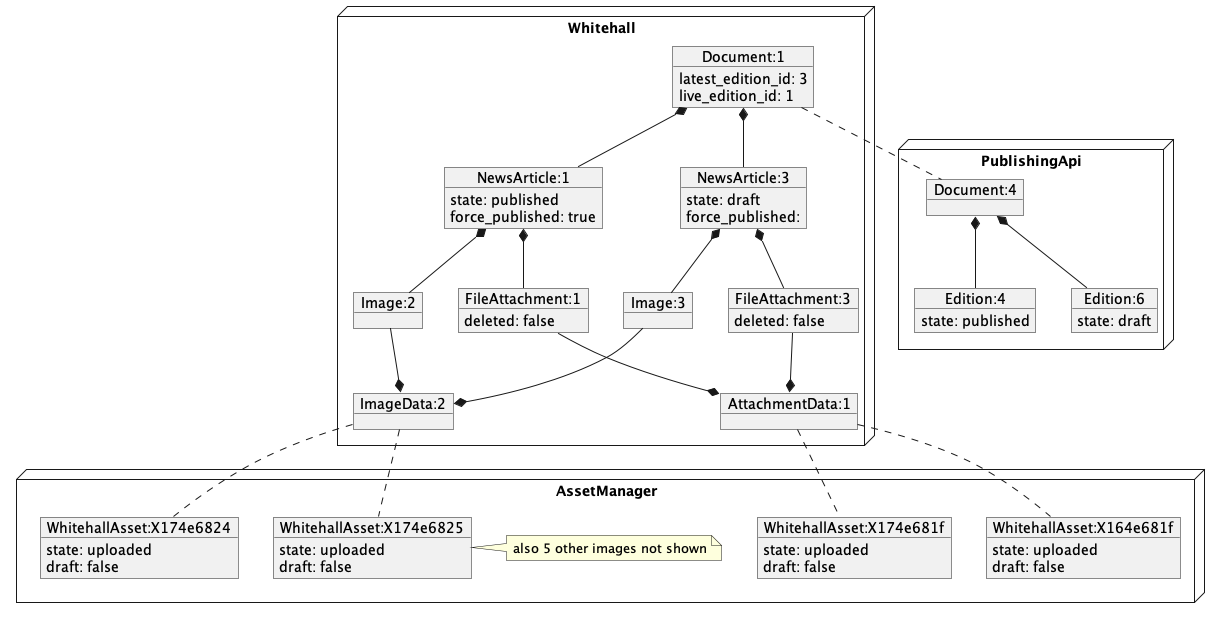

The diagram above was rendered by PlantUML. Its source (embedded in the PNG):
@startuml
node Whitehall {
object "Document:1" as Document_1 {
  latest_edition_id: 3
  live_edition_id: 1
}
together {
object "NewsArticle:1" as NewsArticle_1 {
  state: published
  force_published: true
}
Document_1 *-- NewsArticle_1
object "FileAttachment:1" as FileAttachment_1 {
  deleted: false
}
NewsArticle_1 *-- FileAttachment_1
object "Image:2" as Image_2 {
}
NewsArticle_1 *-- Image_2
}
together {
object "NewsArticle:3" as NewsArticle_3 {
  state: draft
  force_published:
}
Document_1 *-- NewsArticle_3
object "FileAttachment:3" as FileAttachment_3 {
  deleted: false
}
NewsArticle_3 *-- FileAttachment_3
object "Image:3" as Image_3 {
}
NewsArticle_3 *-- Image_3
}
object "AttachmentData:1" as AttachmentData_1 {
}
AttachmentData_1 *-u- FileAttachment_1
AttachmentData_1 *-u- FileAttachment_3
object "ImageData:2" as ImageData_2 {
}
ImageData_2 *-u- Image_2
ImageData_2 *-u- Image_3
}
node PublishingApi {
object "Document:4" as pubapi_Document_4 {
}
object "Edition:4" as pubapi_Edition_4 {
  state: published
}
pubapi_Document_4 *-- pubapi_Edition_4
object "Edition:6" as pubapi_Edition_6 {
  state: draft
}
pubapi_Document_4 *-- pubapi_Edition_6
}
node AssetManager {
together {
object "WhitehallAsset:X164e681f" as am_WhitehallAsset_X164e681f {
  state: uploaded
  draft: false
}
object "WhitehallAsset:X174e681f" as am_WhitehallAsset_X174e681f {
  state: uploaded
  draft: false
}
}
together {
object "WhitehallAsset:X174e6824" as am_WhitehallAsset_X174e6824 {
  state: uploaded
  draft: false
}
object "WhitehallAsset:X174e6825" as am_WhitehallAsset_X174e6825 {
  state: uploaded
  draft: false
}
note right
 also 5 other images not shown
end note
}
}
Document_1 .. pubapi_Document_4
AttachmentData_1 .. am_WhitehallAsset_X164e681f
AttachmentData_1 .. am_WhitehallAsset_X174e681f
ImageData_2 .. am_WhitehallAsset_X174e6824
ImageData_2 .. am_WhitehallAsset_X174e6825
@enduml